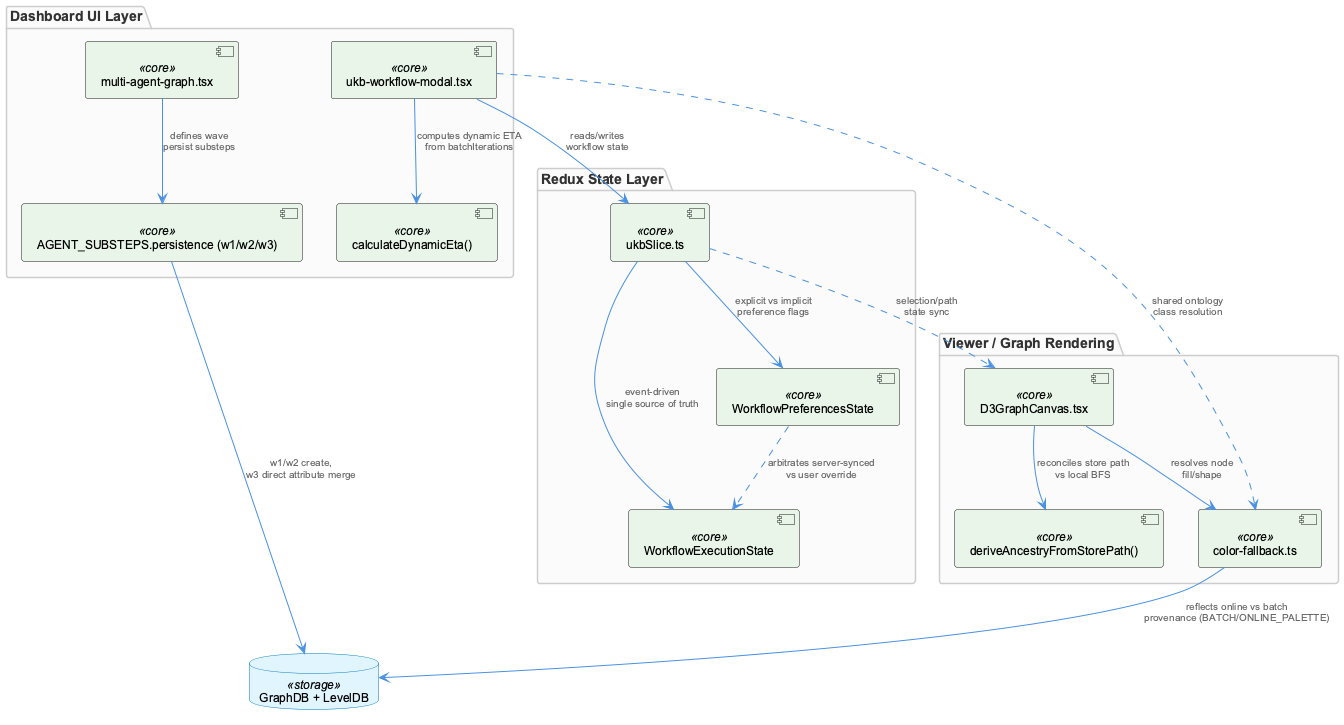

The diagram above was rendered by PlantUML. Its source (embedded in the PNG):
@startuml
!include /Users/Q284340/Agentic/coding/docs/puml/_standard-style.puml

package "Dashboard UI Layer" {
  component "ukb-workflow-modal.tsx" as modal <<core>>
  component "calculateDynamicEta()" as eta <<core>>
  component "multi-agent-graph.tsx" as magraph <<core>>
  component "AGENT_SUBSTEPS.persistence (w1/w2/w3)" as substeps <<core>>
}

package "Redux State Layer" {
  component "ukbSlice.ts" as slice <<core>>
  component "WorkflowExecutionState" as execstate <<core>>
  component "WorkflowPreferencesState" as prefstate <<core>>
}

package "Viewer / Graph Rendering" {
  component "D3GraphCanvas.tsx" as d3canvas <<core>>
  component "deriveAncestryFromStorePath()" as ancestry <<core>>
  component "color-fallback.ts" as colorfb <<core>>
}

database "GraphDB + LevelDB" as gdb <<storage>>

modal --> eta : "computes dynamic ETA\nfrom batchIterations"
modal --> slice : "reads/writes\nworkflow state"
magraph --> substeps : "defines wave\npersist substeps"
substeps --> gdb : "w1/w2 create,\nw3 direct attribute merge"

slice --> execstate : "event-driven\nsingle source of truth"
slice --> prefstate : "explicit vs implicit\npreference flags"
prefstate ..> execstate : "arbitrates server-synced\nvs user override"

d3canvas --> ancestry : "reconciles store path\nvs local BFS"
d3canvas --> colorfb : "resolves node\nfill/shape"
colorfb --> gdb : "reflects online vs batch\nprovenance (BATCH/ONLINE_PALETTE)"

slice ..> d3canvas : "selection/path\nstate sync"
modal ..> colorfb : "shared ontology\nclass resolution"

@enduml